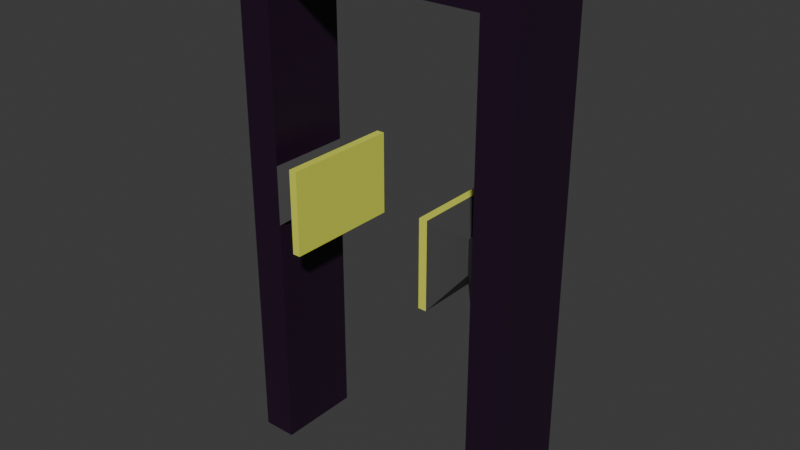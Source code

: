 # Source: MetalDetector.blend  (saved by Blender 4.2.66; exported with 4.5.12 LTS)
import bpy
from mathutils import Matrix  # noqa: F401  (used for matrix-valued properties, if any)

bpy.ops.wm.read_factory_settings(use_empty=True)
scene = bpy.context.scene
scene.name = 'Scene'

# ---- collections
col_collection = bpy.data.collections.new('Collection'); scene.collection.children.link(col_collection)

# ---- materials (node trees are filled in below, after node groups)
mat_main = bpy.data.materials.new('Main')
mat_mid = bpy.data.materials.new('Mid')
mat_end = bpy.data.materials.new('End')

# ---- material node trees
mat_main.use_nodes = True; mat_main.node_tree.nodes.clear()
_N = mat_main.node_tree.nodes; _L = mat_main.node_tree.links
n0 = _N.new('ShaderNodeBsdfPrincipled'); n0.name = 'Principled BSDF'; n0.location = (10, 300)
n0.inputs[0].default_value = (0.0162, 0.003352, 0.01956, 1.0)
n1 = _N.new('ShaderNodeOutputMaterial'); n1.name = 'Material Output'; n1.location = (300, 300)
_L.new(n0.outputs[0], n1.inputs[0])
n1.is_active_output = True
mat_mid.use_nodes = True; mat_mid.node_tree.nodes.clear()
_N = mat_mid.node_tree.nodes; _L = mat_mid.node_tree.links
n0 = _N.new('ShaderNodeBsdfPrincipled'); n0.name = 'Principled BSDF'; n0.location = (10, 300)
n0.inputs[0].default_value = (0.06586, 0.06586, 0.06586, 1.0)
n1 = _N.new('ShaderNodeOutputMaterial'); n1.name = 'Material Output'; n1.location = (300, 300)
_L.new(n0.outputs[0], n1.inputs[0])
n1.is_active_output = True
mat_end.use_nodes = True; mat_end.node_tree.nodes.clear()
_N = mat_end.node_tree.nodes; _L = mat_end.node_tree.links
n0 = _N.new('ShaderNodeBsdfPrincipled'); n0.name = 'Principled BSDF'; n0.location = (10, 300)
n0.inputs[0].default_value = (0.7443, 0.8002, 0.08953, 1.0)
n1 = _N.new('ShaderNodeOutputMaterial'); n1.name = 'Material Output'; n1.location = (300, 300)
_L.new(n0.outputs[0], n1.inputs[0])
n1.is_active_output = True

# ---- world
world_world = bpy.data.worlds.new('World'); scene.world = world_world
world_world.use_nodes = True; world_world.node_tree.nodes.clear()
_N = world_world.node_tree.nodes; _L = world_world.node_tree.links
n0 = _N.new('ShaderNodeOutputWorld'); n0.name = 'World Output'; n0.location = (300, 300)
n1 = _N.new('ShaderNodeBackground'); n1.name = 'Background'; n1.location = (10, 300)
n1.inputs[0].default_value = (0.05088, 0.05088, 0.05088, 1.0)
_L.new(n1.outputs[0], n0.inputs[0])
n0.is_active_output = True
world_world.color = (0.05088, 0.05088, 0.05088)
world_world.sun_shadow_jitter_overblur = 0.0

# ---- meshes
me_cube_002 = bpy.data.meshes.new('Cube.002')
me_cube_002.from_pydata([(6.435, -1.0, -1.0), (6.435, -1.0, 1.0), (6.435, 1.0, -1.0), (6.435, 1.0, 1.0), (8.435, -1.0, -1.0), (8.435, -1.0, 1.0), (8.435, 1.0, -1.0), (8.435, 1.0, 1.0), (6.435, -1.0, 0.8524), (6.435, 1.0, 0.8524), (8.435, 1.0, 0.8524), (8.435, -1.0, 0.8524), (6.435, 1.0, -0.07652), (6.435, -1.0, -0.07652), (6.435, 1.0, 0.1534), (6.435, -1.0, 0.1534), (4.505, 1.392, -0.1216), (4.505, -1.392, -0.1216), (4.505, 1.392, 0.1984), (4.505, -1.392, 0.1984), (5.47, 0.5703, 0.104), (5.47, -0.5703, 0.104), (5.47, 0.5703, -0.02713), (5.47, -0.5703, -0.02713), (4.04, 1.392, -0.1216), (4.04, -1.392, -0.1216), (4.04, 1.392, 0.1984), (4.04, -1.392, 0.1984), (-6.435, -1.0, -1.0), (-6.435, -1.0, 1.0), (-6.435, 1.0, -1.0), (-6.435, 1.0, 1.0), (-8.435, -1.0, -1.0), (-8.435, -1.0, 1.0), (-8.435, 1.0, -1.0), (-8.435, 1.0, 1.0), (-6.435, -1.0, 0.8524), (-6.435, 1.0, 0.8524), (-8.435, 1.0, 0.8524), (-8.435, -1.0, 0.8524), (-0.002478, -1.0, 0.8524), (-0.002478, -1.0, 1.0), (-0.002478, 1.0, 1.0), (-0.002478, 1.0, 0.8524), (-6.435, 1.0, -0.07652), (-6.435, -1.0, -0.07652), (-6.435, 1.0, 0.1534), (-6.435, -1.0, 0.1534), (-4.505, 1.392, -0.1216), (-4.505, -1.392, -0.1216), (-4.505, 1.392, 0.1984), (-4.505, -1.392, 0.1984), (-5.47, 0.5703, 0.104), (-5.47, -0.5703, 0.104), (-5.47, 0.5703, -0.02713), (-5.47, -0.5703, -0.02713), (-4.04, 1.392, -0.1216), (-4.04, -1.392, -0.1216), (-4.04, 1.392, 0.1984), (-4.04, -1.392, 0.1984)], [], [(8, 1, 41, 40), (9, 3, 7, 10), (10, 7, 5, 11), (11, 5, 1, 8), (2, 6, 4, 0), (7, 3, 1, 5), (4, 11, 8, 0), (6, 10, 11, 4), (2, 9, 10, 6), (9, 2, 12, 14), (9, 8, 40, 43), (1, 3, 42, 41), (3, 9, 43, 42), (21, 20, 18, 19), (0, 8, 15, 13), (8, 9, 14, 15), (2, 0, 13, 12), (18, 16, 24, 26), (20, 22, 16, 18), (23, 21, 19, 17), (22, 23, 17, 16), (12, 13, 23, 22), (13, 15, 21, 23), (14, 12, 22, 20), (15, 14, 20, 21), (25, 27, 26, 24), (17, 19, 27, 25), (16, 17, 25, 24), (19, 18, 26, 27), (36, 40, 41, 29), (37, 38, 35, 31), (38, 39, 33, 35), (39, 36, 29, 33), (30, 28, 32, 34), (35, 33, 29, 31), (32, 28, 36, 39), (34, 32, 39, 38), (30, 34, 38, 37), (37, 46, 44, 30), (40, 43, 42, 41), (37, 43, 40, 36), (29, 41, 42, 31), (31, 42, 43, 37), (53, 51, 50, 52), (28, 45, 47, 36), (36, 47, 46, 37), (30, 44, 45, 28), (50, 58, 56, 48), (52, 50, 48, 54), (55, 49, 51, 53), (54, 48, 49, 55), (44, 54, 55, 45), (45, 55, 53, 47), (46, 52, 54, 44), (47, 53, 52, 46), (57, 56, 58, 59), (49, 57, 59, 51), (48, 56, 57, 49), (51, 59, 58, 50)])
me_cube_002.polygons.foreach_set('material_index', [0, 0, 0, 0, 0, 0, 0, 0, 0, 0, 0, 0, 0, 1, 0, 0, 0, 2, 1, 1, 1, 1, 1, 1, 1, 2, 2, 2, 2, 0, 0, 0, 0, 0, 0, 0, 0, 0, 0, 0, 0, 0, 0, 1, 0, 0, 0, 2, 1, 1, 1, 1, 1, 1, 1, 2, 2, 2, 2])
_uv = me_cube_002.uv_layers.new(name='UVMap')
_uv.uv.foreach_set('vector', [0.6065, 1.0, 0.625, 1.0, 0.625, 1.0, 0.6065, 1.0, 0.6065, 0.25, 0.625, 0.25, 0.625, 0.5, 0.6065, 0.5, 0.6065, 0.5, 0.625, 0.5, 0.625, 0.75, 0.6065, 0.75, 0.6065, 0.75, 0.625, 0.75, 0.625, 1.0, 0.6065, 1.0, 0.125, 0.5, 0.375, 0.5, 0.375, 0.75, 0.125, 0.75, 0.625, 0.5, 0.875, 0.5, 0.875, 0.75, 0.625, 0.75, 0.375, 0.75, 0.6065, 0.75, 0.6065, 1.0, 0.375, 1.0, 0.375, 0.5, 0.6065, 0.5, 0.6065, 0.75, 0.375, 0.75, 0.375, 0.25, 0.6065, 0.25, 0.6065, 0.5, 0.375, 0.5, 0.6065, 0.25, 0.375, 0.25, 0.375, 0.25, 0.6065, 0.25, 0.6065, 0.25, 0.6065, 0.0, 0.6065, 0.0, 0.6065, 0.25, 0.875, 0.75, 0.875, 0.5, 0.875, 0.5, 0.875, 0.75, 0.625, 0.25, 0.6065, 0.25, 0.6065, 0.25, 0.625, 0.25, 0.6065, 0.0, 0.6065, 0.25, 0.6065, 0.25, 0.6065, 0.0, 0.375, 1.0, 0.6065, 1.0, 0.6065, 1.0, 0.375, 1.0, 0.6065, 0.0, 0.6065, 0.25, 0.6065, 0.25, 0.6065, 0.0, 0.125, 0.5, 0.125, 0.75, 0.125, 0.75, 0.125, 0.5, 0.6065, 0.25, 0.375, 0.25, 0.375, 0.25, 0.6065, 0.25, 0.6065, 0.25, 0.375, 0.25, 0.375, 0.25, 0.6065, 0.25, 0.375, 1.0, 0.6065, 1.0, 0.6065, 1.0, 0.375, 1.0, 0.125, 0.5, 0.125, 0.75, 0.125, 0.75, 0.125, 0.5, 0.125, 0.5, 0.125, 0.75, 0.125, 0.75, 0.125, 0.5, 0.375, 1.0, 0.6065, 1.0, 0.6065, 1.0, 0.375, 1.0, 0.6065, 0.25, 0.375, 0.25, 0.375, 0.25, 0.6065, 0.25, 0.6065, 0.0, 0.6065, 0.25, 0.6065, 0.25, 0.6065, 0.0, 0.375, 0.0, 0.6065, 0.0, 0.6065, 0.25, 0.375, 0.25, 0.375, 1.0, 0.6065, 1.0, 0.6065, 1.0, 0.375, 1.0, 0.125, 0.5, 0.125, 0.75, 0.125, 0.75, 0.125, 0.5, 0.6065, 0.0, 0.6065, 0.25, 0.6065, 0.25, 0.6065, 0.0, 0.6065, 1.0, 0.6065, 1.0, 0.625, 1.0, 0.625, 1.0, 0.6065, 0.25, 0.6065, 0.5, 0.625, 0.5, 0.625, 0.25, 0.6065, 0.5, 0.6065, 0.75, 0.625, 0.75, 0.625, 0.5, 0.6065, 0.75, 0.6065, 1.0, 0.625, 1.0, 0.625, 0.75, 0.125, 0.5, 0.125, 0.75, 0.375, 0.75, 0.375, 0.5, 0.625, 0.5, 0.625, 0.75, 0.875, 0.75, 0.875, 0.5, 0.375, 0.75, 0.375, 1.0, 0.6065, 1.0, 0.6065, 0.75, 0.375, 0.5, 0.375, 0.75, 0.6065, 0.75, 0.6065, 0.5, 0.375, 0.25, 0.375, 0.5, 0.6065, 0.5, 0.6065, 0.25, 0.6065, 0.25, 0.6065, 0.25, 0.375, 0.25, 0.375, 0.25, 0.6065, 0.0, 0.6065, 0.25, 0.625, 0.25, 0.625, 0.0, 0.6065, 0.25, 0.6065, 0.25, 0.6065, 0.0, 0.6065, 0.0, 0.875, 0.75, 0.875, 0.75, 0.875, 0.5, 0.875, 0.5, 0.625, 0.25, 0.625, 0.25, 0.6065, 0.25, 0.6065, 0.25, 0.6065, 0.0, 0.6065, 0.0, 0.6065, 0.25, 0.6065, 0.25, 0.375, 1.0, 0.375, 1.0, 0.6065, 1.0, 0.6065, 1.0, 0.6065, 0.0, 0.6065, 0.0, 0.6065, 0.25, 0.6065, 0.25, 0.125, 0.5, 0.125, 0.5, 0.125, 0.75, 0.125, 0.75, 0.6065, 0.25, 0.6065, 0.25, 0.375, 0.25, 0.375, 0.25, 0.6065, 0.25, 0.6065, 0.25, 0.375, 0.25, 0.375, 0.25, 0.375, 1.0, 0.375, 1.0, 0.6065, 1.0, 0.6065, 1.0, 0.125, 0.5, 0.125, 0.5, 0.125, 0.75, 0.125, 0.75, 0.125, 0.5, 0.125, 0.5, 0.125, 0.75, 0.125, 0.75, 0.375, 1.0, 0.375, 1.0, 0.6065, 1.0, 0.6065, 1.0, 0.6065, 0.25, 0.6065, 0.25, 0.375, 0.25, 0.375, 0.25, 0.6065, 0.0, 0.6065, 0.0, 0.6065, 0.25, 0.6065, 0.25, 0.375, 0.0, 0.375, 0.25, 0.6065, 0.25, 0.6065, 0.0, 0.375, 1.0, 0.375, 1.0, 0.6065, 1.0, 0.6065, 1.0, 0.125, 0.5, 0.125, 0.5, 0.125, 0.75, 0.125, 0.75, 0.6065, 0.0, 0.6065, 0.0, 0.6065, 0.25, 0.6065, 0.25])
me_cube_002.materials.append(mat_main)
me_cube_002.materials.append(mat_mid)
me_cube_002.materials.append(mat_end)
me_cube_002.update()

# ---- objects
ob_cube = bpy.data.objects.new('Cube', me_cube_002)

# ---- transforms, parenting, visibility, modifiers, constraints
ob_cube.location = (0.0, 0.0, 6.07)
ob_cube.scale = (0.4035, 1.0, 6.197)

# ---- collection membership
col_collection.objects.link(ob_cube)

# ---- scene / render settings (as saved in the file)
scene.frame_start = 1; scene.frame_end = 250; scene.frame_set(1)
scene.render.engine = 'BLENDER_EEVEE_NEXT'
bpy.context.view_layer.update()

# ---- added for rendering (the .blend has no active camera and no usable light): camera, sun
cam_auto = bpy.data.cameras.new('AutoCamera')
cam_auto.lens = 50.0
cam_auto.sensor_width = 36.0
cam_auto.clip_end = 1000.0
ob_auto_camera = bpy.data.objects.new('AutoCamera', cam_auto)
scene.collection.objects.link(ob_auto_camera)
ob_auto_camera.location = (13.3343, -16.0012, 16.7376)
ob_auto_camera.rotation_euler = (1.09748, -7.21219e-08, 0.694738)
scene.camera = ob_auto_camera
light_auto_sun = bpy.data.lights.new('AutoSun', 'SUN')
light_auto_sun.energy = 3.0
light_auto_sun.angle = 0.0523599
ob_auto_sun = bpy.data.objects.new('AutoSun', light_auto_sun)
scene.collection.objects.link(ob_auto_sun)
ob_auto_sun.rotation_euler = (0.872665, 0.174533, 0.523599)
bpy.context.view_layer.update()
